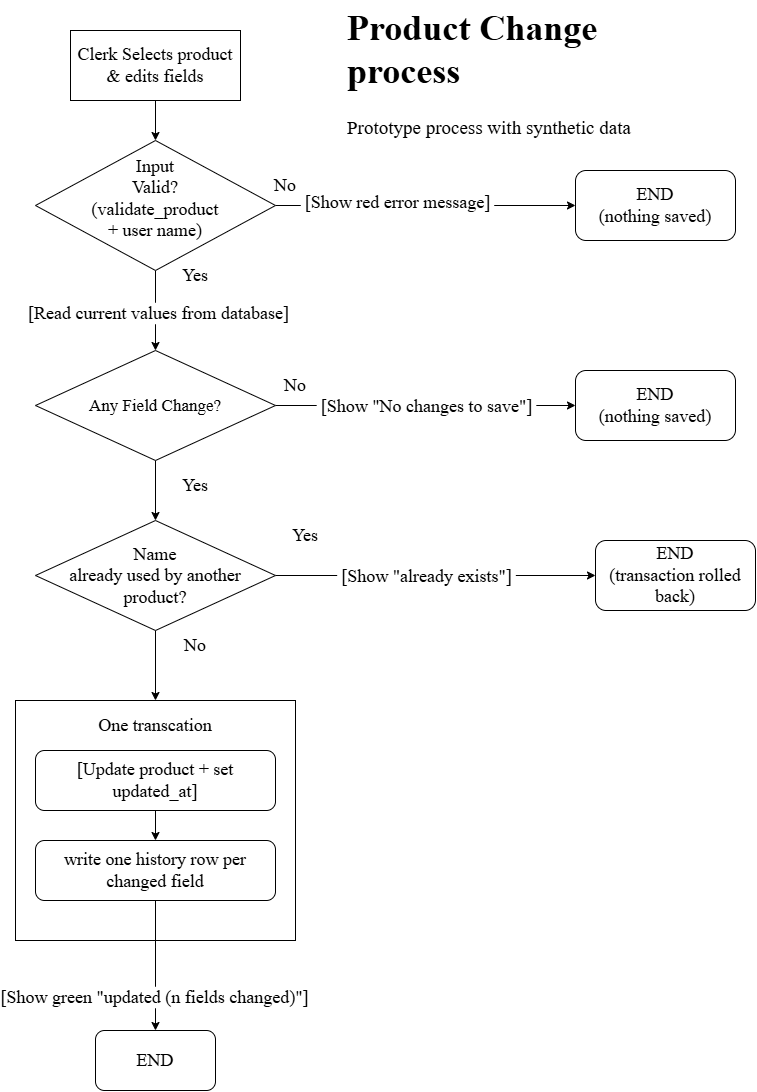

The diagram above was exported from draw.io. Its source (the exported page's mxGraphModel, read from the mxfile embedded in the PNG):
<mxGraphModel dx="1030" dy="626" grid="1" gridSize="10" guides="1" tooltips="1" connect="1" arrows="1" fold="1" page="1" pageScale="1" pageWidth="827" pageHeight="1169" math="0" shadow="0">
  <root>
    <mxCell id="0" />
    <mxCell id="1" parent="0" />
    <mxCell id="USayndFRsgu9omiDuYE1-42" parent="1" style="rounded=0;whiteSpace=wrap;html=1;" value="" vertex="1">
      <mxGeometry height="240" width="280" x="20" y="700" as="geometry" />
    </mxCell>
    <mxCell id="USayndFRsgu9omiDuYE1-8" edge="1" parent="1" source="USayndFRsgu9omiDuYE1-1" style="edgeStyle=orthogonalEdgeStyle;rounded=0;orthogonalLoop=1;jettySize=auto;html=1;defaultLabelBackgroundColor=page;labelPadding=0 4;" target="USayndFRsgu9omiDuYE1-2" value="">
      <mxGeometry relative="1" as="geometry" />
    </mxCell>
    <mxCell id="USayndFRsgu9omiDuYE1-1" parent="1" style="rounded=0;whiteSpace=wrap;html=1;fontSize=18;fontFamily=Times New Roman;" value="Clerk Selects product &amp;amp; edits fields" vertex="1">
      <mxGeometry height="70" width="170" x="75" y="30" as="geometry" />
    </mxCell>
    <mxCell id="USayndFRsgu9omiDuYE1-6" edge="1" parent="1" source="USayndFRsgu9omiDuYE1-2" style="edgeStyle=orthogonalEdgeStyle;rounded=0;orthogonalLoop=1;jettySize=auto;html=1;exitX=1;exitY=0.5;exitDx=0;exitDy=0;defaultLabelBackgroundColor=page;labelPadding=0 4;" target="USayndFRsgu9omiDuYE1-5">
      <mxGeometry relative="1" as="geometry" />
    </mxCell>
    <mxCell id="USayndFRsgu9omiDuYE1-9" connectable="0" parent="USayndFRsgu9omiDuYE1-6" style="edgeLabel;html=1;align=center;verticalAlign=middle;resizable=0;points=[];inheritText=fontColor,fontStyle,textOpacity,labelBorderColor,labelBorderWidth,labelBackgroundColor,defaultLabelBackgroundColor,labelPadding;defaultLabelBackgroundColor=page;labelPadding=0 4;fontSize=18;fontFamily=Times New Roman;" value="[Show red error message]" vertex="1">
      <mxGeometry relative="1" x="-0.1938" y="4" as="geometry">
        <mxPoint as="offset" />
      </mxGeometry>
    </mxCell>
    <mxCell id="USayndFRsgu9omiDuYE1-12" edge="1" parent="1" source="USayndFRsgu9omiDuYE1-2" style="edgeStyle=orthogonalEdgeStyle;rounded=0;orthogonalLoop=1;jettySize=auto;html=1;defaultLabelBackgroundColor=page;labelPadding=0 4;" target="USayndFRsgu9omiDuYE1-11" value="">
      <mxGeometry relative="1" as="geometry" />
    </mxCell>
    <mxCell id="USayndFRsgu9omiDuYE1-14" connectable="0" parent="USayndFRsgu9omiDuYE1-12" style="edgeLabel;html=1;align=center;verticalAlign=middle;resizable=0;points=[];inheritText=fontColor,fontStyle,textOpacity,labelBorderColor,labelBorderWidth,labelBackgroundColor,defaultLabelBackgroundColor,labelPadding;defaultLabelBackgroundColor=page;labelPadding=0 4;fontFamily=Times New Roman;fontSize=18;" value="[Read current values from database]" vertex="1">
      <mxGeometry relative="1" x="0.05" y="2" as="geometry">
        <mxPoint as="offset" />
      </mxGeometry>
    </mxCell>
    <mxCell id="USayndFRsgu9omiDuYE1-2" parent="1" style="rhombus;whiteSpace=wrap;html=1;shapeInside=1;fontSize=18;fontFamily=Times New Roman;" value="Input Valid?&lt;div&gt;(validate_product +&amp;nbsp;&lt;span style=&quot;text-decoration-line: inherit; background-color: transparent; color: light-dark(#000000, var(--ge-light-color, #ffffff));&quot;&gt;user name)&lt;/span&gt;&lt;/div&gt;" vertex="1">
      <mxGeometry height="130" width="240" x="40" y="140" as="geometry" />
    </mxCell>
    <mxCell id="USayndFRsgu9omiDuYE1-5" parent="1" style="rounded=1;whiteSpace=wrap;html=1;roundedPerimeter=1;fontSize=18;fontFamily=Times New Roman;" value="END&lt;div&gt;(nothing saved)&lt;/div&gt;" vertex="1">
      <mxGeometry height="70" width="160" x="580" y="170" as="geometry" />
    </mxCell>
    <mxCell id="USayndFRsgu9omiDuYE1-10" parent="1" style="text;html=1;whiteSpace=wrap;strokeColor=none;fillColor=none;align=center;verticalAlign=middle;rounded=0;fontSize=18;fontFamily=Times New Roman;" value="No" vertex="1">
      <mxGeometry height="30" width="60" x="260" y="170" as="geometry" />
    </mxCell>
    <mxCell id="USayndFRsgu9omiDuYE1-16" edge="1" parent="1" source="USayndFRsgu9omiDuYE1-11" style="edgeStyle=orthogonalEdgeStyle;rounded=0;orthogonalLoop=1;jettySize=auto;html=1;entryX=0;entryY=0.5;entryDx=0;entryDy=0;defaultLabelBackgroundColor=page;labelPadding=0 4;" target="USayndFRsgu9omiDuYE1-15">
      <mxGeometry relative="1" as="geometry" />
    </mxCell>
    <mxCell id="USayndFRsgu9omiDuYE1-17" connectable="0" parent="USayndFRsgu9omiDuYE1-16" style="edgeLabel;html=1;align=center;verticalAlign=middle;resizable=0;points=[];inheritText=fontColor,fontStyle,textOpacity,labelBorderColor,labelBorderWidth,labelBackgroundColor,defaultLabelBackgroundColor,labelPadding;defaultLabelBackgroundColor=page;labelPadding=0 4;fontSize=18;fontFamily=Times New Roman;" value="[Show &quot;No changes to save&quot;]" vertex="1">
      <mxGeometry relative="1" x="-0.26" y="-2" as="geometry">
        <mxPoint x="39" y="-2" as="offset" />
      </mxGeometry>
    </mxCell>
    <mxCell id="USayndFRsgu9omiDuYE1-20" edge="1" parent="1" source="USayndFRsgu9omiDuYE1-11" style="edgeStyle=orthogonalEdgeStyle;rounded=0;orthogonalLoop=1;jettySize=auto;html=1;entryX=0.5;entryY=0;entryDx=0;entryDy=0;defaultLabelBackgroundColor=page;labelPadding=0 4;" target="USayndFRsgu9omiDuYE1-19">
      <mxGeometry relative="1" as="geometry" />
    </mxCell>
    <mxCell id="USayndFRsgu9omiDuYE1-11" parent="1" style="rhombus;whiteSpace=wrap;html=1;shapeInside=1;fontSize=18;fontFamily=Times New Roman;" value="&lt;font style=&quot;font-size: 17px;&quot;&gt;Any Field Change?&lt;/font&gt;" vertex="1">
      <mxGeometry height="110" width="240" x="40" y="350" as="geometry" />
    </mxCell>
    <mxCell id="USayndFRsgu9omiDuYE1-13" parent="1" style="text;html=1;whiteSpace=wrap;strokeColor=none;fillColor=none;align=center;verticalAlign=middle;rounded=0;fontFamily=Times New Roman;fontSize=18;" value="Yes" vertex="1">
      <mxGeometry height="30" width="60" x="170" y="260" as="geometry" />
    </mxCell>
    <mxCell id="USayndFRsgu9omiDuYE1-15" parent="1" style="rounded=1;whiteSpace=wrap;html=1;roundedPerimeter=1;" value="&lt;font face=&quot;Times New Roman&quot; style=&quot;font-size: 18px;&quot;&gt;END&lt;/font&gt;&lt;div&gt;&lt;font face=&quot;Times New Roman&quot; style=&quot;font-size: 18px;&quot;&gt;(nothing saved)&lt;/font&gt;&lt;/div&gt;" vertex="1">
      <mxGeometry height="70" width="160" x="580" y="370" as="geometry" />
    </mxCell>
    <mxCell id="USayndFRsgu9omiDuYE1-18" parent="1" style="text;html=1;whiteSpace=wrap;strokeColor=none;fillColor=none;align=center;verticalAlign=middle;rounded=0;fontFamily=Times New Roman;fontSize=18;" value="No" vertex="1">
      <mxGeometry height="30" width="60" x="270" y="370" as="geometry" />
    </mxCell>
    <mxCell id="USayndFRsgu9omiDuYE1-24" edge="1" parent="1" source="USayndFRsgu9omiDuYE1-19" style="edgeStyle=orthogonalEdgeStyle;rounded=0;orthogonalLoop=1;jettySize=auto;html=1;entryX=0;entryY=0.5;entryDx=0;entryDy=0;defaultLabelBackgroundColor=page;labelPadding=0 4;" target="USayndFRsgu9omiDuYE1-23">
      <mxGeometry relative="1" as="geometry" />
    </mxCell>
    <mxCell id="USayndFRsgu9omiDuYE1-25" connectable="0" parent="USayndFRsgu9omiDuYE1-24" style="edgeLabel;html=1;align=center;verticalAlign=middle;resizable=0;points=[];inheritText=fontColor,fontStyle,textOpacity,labelBorderColor,labelBorderWidth,labelBackgroundColor,defaultLabelBackgroundColor,labelPadding;defaultLabelBackgroundColor=page;labelPadding=0 4;fontSize=18;fontFamily=Times New Roman;" value="[Show &quot;already exists&quot;]" vertex="1">
      <mxGeometry relative="1" x="0.0118" y="2" as="geometry">
        <mxPoint x="-12" y="2" as="offset" />
      </mxGeometry>
    </mxCell>
    <mxCell id="USayndFRsgu9omiDuYE1-44" edge="1" parent="1" source="USayndFRsgu9omiDuYE1-19" style="edgeStyle=orthogonalEdgeStyle;rounded=0;orthogonalLoop=1;jettySize=auto;html=1;defaultLabelBackgroundColor=page;labelPadding=0 4;" target="USayndFRsgu9omiDuYE1-43" value="">
      <mxGeometry relative="1" as="geometry" />
    </mxCell>
    <mxCell id="USayndFRsgu9omiDuYE1-19" parent="1" style="rhombus;whiteSpace=wrap;html=1;shapeInside=1;fontSize=18;fontFamily=Times New Roman;" value="&lt;div&gt;&lt;/div&gt;Name already used by another product?" vertex="1">
      <mxGeometry height="110" width="240" x="40" y="520" as="geometry" />
    </mxCell>
    <mxCell id="USayndFRsgu9omiDuYE1-23" parent="1" style="rounded=1;whiteSpace=wrap;html=1;roundedPerimeter=1;" value="&lt;font face=&quot;Times New Roman&quot; style=&quot;font-size: 18px;&quot;&gt;END&lt;/font&gt;&lt;div&gt;&lt;font face=&quot;Times New Roman&quot; style=&quot;font-size: 18px;&quot;&gt;(transaction rolled back)&lt;/font&gt;&lt;/div&gt;" vertex="1">
      <mxGeometry height="70" width="160" x="600" y="540" as="geometry" />
    </mxCell>
    <mxCell id="USayndFRsgu9omiDuYE1-27" parent="1" style="text;html=1;whiteSpace=wrap;strokeColor=none;fillColor=none;align=center;verticalAlign=middle;rounded=0;fontFamily=Times New Roman;fontSize=18;" value="Yes" vertex="1">
      <mxGeometry height="30" width="60" x="280" y="520" as="geometry" />
    </mxCell>
    <mxCell id="USayndFRsgu9omiDuYE1-28" parent="1" style="text;html=1;whiteSpace=wrap;strokeColor=none;fillColor=none;align=center;verticalAlign=middle;rounded=0;fontFamily=Times New Roman;fontSize=18;" value="Yes" vertex="1">
      <mxGeometry height="30" width="60" x="170" y="470" as="geometry" />
    </mxCell>
    <mxCell id="USayndFRsgu9omiDuYE1-29" parent="1" style="text;html=1;whiteSpace=wrap;strokeColor=none;fillColor=none;align=center;verticalAlign=middle;rounded=0;fontFamily=Times New Roman;fontSize=18;" value="No" vertex="1">
      <mxGeometry height="30" width="60" x="170" y="630" as="geometry" />
    </mxCell>
    <mxCell id="USayndFRsgu9omiDuYE1-35" edge="1" parent="1" source="USayndFRsgu9omiDuYE1-30" style="edgeStyle=orthogonalEdgeStyle;rounded=0;orthogonalLoop=1;jettySize=auto;html=1;defaultLabelBackgroundColor=page;labelPadding=0 4;" target="USayndFRsgu9omiDuYE1-31" value="">
      <mxGeometry relative="1" as="geometry" />
    </mxCell>
    <mxCell id="USayndFRsgu9omiDuYE1-30" parent="1" style="rounded=1;whiteSpace=wrap;html=1;roundedPerimeter=1;fontFamily=Times New Roman;fontSize=18;" value="[Update product + set updated_at]" vertex="1">
      <mxGeometry height="60" width="240" x="40" y="750" as="geometry" />
    </mxCell>
    <mxCell id="USayndFRsgu9omiDuYE1-38" edge="1" parent="1" source="USayndFRsgu9omiDuYE1-31" style="edgeStyle=orthogonalEdgeStyle;rounded=0;orthogonalLoop=1;jettySize=auto;html=1;entryX=0.5;entryY=0;entryDx=0;entryDy=0;defaultLabelBackgroundColor=page;labelPadding=0 4;" target="USayndFRsgu9omiDuYE1-37">
      <mxGeometry relative="1" as="geometry" />
    </mxCell>
    <mxCell id="USayndFRsgu9omiDuYE1-39" connectable="0" parent="USayndFRsgu9omiDuYE1-38" style="edgeLabel;html=1;align=center;verticalAlign=middle;resizable=0;points=[];inheritText=fontColor,fontStyle,textOpacity,labelBorderColor,labelBorderWidth,labelBackgroundColor,defaultLabelBackgroundColor,labelPadding;defaultLabelBackgroundColor=page;labelPadding=0 4;fontFamily=Times New Roman;fontSize=18;" value="[Show green &quot;updated (n fields changed)&quot;]" vertex="1">
      <mxGeometry relative="1" x="0.4825" y="-2" as="geometry">
        <mxPoint as="offset" />
      </mxGeometry>
    </mxCell>
    <mxCell id="USayndFRsgu9omiDuYE1-31" parent="1" style="rounded=1;whiteSpace=wrap;html=1;roundedPerimeter=1;fontFamily=Times New Roman;fontSize=18;" value="write one history row per changed field" vertex="1">
      <mxGeometry height="60" width="240" x="40" y="840" as="geometry" />
    </mxCell>
    <mxCell id="USayndFRsgu9omiDuYE1-37" parent="1" style="rounded=1;whiteSpace=wrap;html=1;roundedPerimeter=1;fontFamily=Times New Roman;fontSize=18;" value="END" vertex="1">
      <mxGeometry height="60" width="120" x="100" y="1030" as="geometry" />
    </mxCell>
    <mxCell id="USayndFRsgu9omiDuYE1-43" parent="1" style="text;html=1;whiteSpace=wrap;strokeColor=none;fillColor=none;align=center;verticalAlign=middle;rounded=0;fontSize=18;fontFamily=Times New Roman;" value="One transcation" vertex="1">
      <mxGeometry height="50" width="150" x="85" y="700" as="geometry" />
    </mxCell>
    <mxCell id="USayndFRsgu9omiDuYE1-45" parent="1" style="text;html=1;whiteSpace=wrap;overflow=hidden;rounded=0;fontSize=18;fontFamily=Times New Roman;" value="&lt;h1 style=&quot;margin-top: 0px;&quot;&gt;Product Change process&lt;/h1&gt;&lt;p&gt;&lt;font style=&quot;font-size: 19px;&quot;&gt;Prototype process with synthetic data&lt;/font&gt;&lt;/p&gt;" vertex="1">
      <mxGeometry height="160" width="340" x="350" as="geometry" />
    </mxCell>
  </root>
</mxGraphModel>